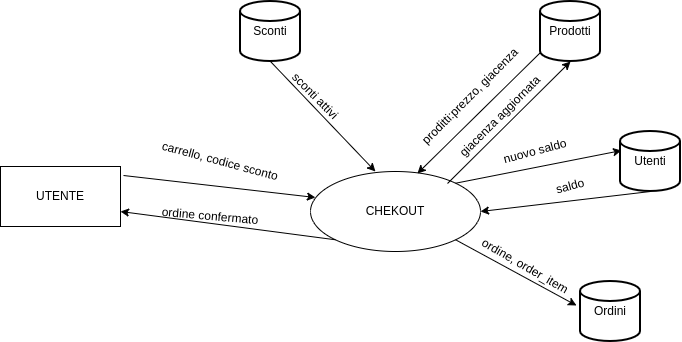

The diagram above was exported from draw.io. Its source (the exported page's mxGraphModel, read from the mxfile embedded in the PNG):
<mxGraphModel dx="663" dy="759" grid="1" gridSize="10" guides="1" tooltips="1" connect="1" arrows="1" fold="1" page="1" pageScale="1" pageWidth="827" pageHeight="1169" math="0" shadow="0">
  <root>
    <mxCell id="0" />
    <mxCell id="1" parent="0" />
    <mxCell id="uetFrXzK54lq8DGCvEHk-1" parent="1" style="rounded=0;whiteSpace=wrap;html=1;" value="UTENTE" vertex="1">
      <mxGeometry height="60" width="120" x="10" y="345" as="geometry" />
    </mxCell>
    <mxCell id="uetFrXzK54lq8DGCvEHk-3" parent="1" style="ellipse;whiteSpace=wrap;html=1;shapeInside=1;" value="&lt;div&gt;&lt;br&gt;&lt;/div&gt;&lt;div&gt;&lt;br&gt;&lt;/div&gt;&lt;div&gt;CHEKOUT&lt;/div&gt;" vertex="1">
      <mxGeometry height="80" width="170" x="320" y="350" as="geometry" />
    </mxCell>
    <mxCell id="uetFrXzK54lq8DGCvEHk-4" edge="1" parent="1" source="uetFrXzK54lq8DGCvEHk-1" style="endArrow=classic;html=1;rounded=0;entryX=0.029;entryY=0.325;entryDx=0;entryDy=0;exitX=1.025;exitY=0.15;exitDx=0;exitDy=0;exitPerimeter=0;entryPerimeter=0;" target="uetFrXzK54lq8DGCvEHk-3" value="">
      <mxGeometry height="50" relative="1" width="50" as="geometry">
        <mxPoint x="130" y="390" as="sourcePoint" />
        <mxPoint x="180" y="340" as="targetPoint" />
      </mxGeometry>
    </mxCell>
    <mxCell id="uetFrXzK54lq8DGCvEHk-5" parent="1" style="text;html=1;whiteSpace=wrap;strokeColor=none;fillColor=none;align=center;verticalAlign=middle;rounded=0;rotation=15;" value="carrello, codice sconto" vertex="1">
      <mxGeometry height="30" width="180" x="140" y="325" as="geometry" />
    </mxCell>
    <mxCell id="uetFrXzK54lq8DGCvEHk-6" parent="1" style="strokeWidth=2;html=1;shape=mxgraph.flowchart.database;whiteSpace=wrap;" value="Sconti" vertex="1">
      <mxGeometry height="60" width="60" x="250" y="180" as="geometry" />
    </mxCell>
    <mxCell id="uetFrXzK54lq8DGCvEHk-8" edge="1" parent="1" source="uetFrXzK54lq8DGCvEHk-6" style="endArrow=classic;html=1;rounded=0;exitX=0.5;exitY=1;exitDx=0;exitDy=0;exitPerimeter=0;entryX=0.382;entryY=0;entryDx=0;entryDy=0;entryPerimeter=0;" target="uetFrXzK54lq8DGCvEHk-3" value="">
      <mxGeometry height="50" relative="1" width="50" as="geometry">
        <mxPoint x="310" y="250" as="sourcePoint" />
        <mxPoint x="340" y="320" as="targetPoint" />
      </mxGeometry>
    </mxCell>
    <mxCell id="uetFrXzK54lq8DGCvEHk-10" parent="1" style="text;html=1;whiteSpace=wrap;strokeColor=none;fillColor=none;align=center;verticalAlign=middle;rounded=0;rotation=45;" value="sconti attivi" vertex="1">
      <mxGeometry height="30" width="90" x="280" y="260" as="geometry" />
    </mxCell>
    <mxCell id="uetFrXzK54lq8DGCvEHk-11" parent="1" style="strokeWidth=2;html=1;shape=mxgraph.flowchart.database;whiteSpace=wrap;" value="Prodotti" vertex="1">
      <mxGeometry height="60" width="60" x="550" y="180" as="geometry" />
    </mxCell>
    <mxCell id="uetFrXzK54lq8DGCvEHk-12" edge="1" parent="1" source="uetFrXzK54lq8DGCvEHk-11" style="endArrow=classic;html=1;rounded=0;exitX=0;exitY=0.85;exitDx=0;exitDy=0;exitPerimeter=0;entryX=0.629;entryY=0.025;entryDx=0;entryDy=0;entryPerimeter=0;" target="uetFrXzK54lq8DGCvEHk-3" value="">
      <mxGeometry height="50" relative="1" width="50" as="geometry">
        <mxPoint x="480" y="320" as="sourcePoint" />
        <mxPoint x="585" y="430" as="targetPoint" />
      </mxGeometry>
    </mxCell>
    <mxCell id="uetFrXzK54lq8DGCvEHk-14" parent="1" style="strokeWidth=2;html=1;shape=mxgraph.flowchart.database;whiteSpace=wrap;" value="Utenti" vertex="1">
      <mxGeometry height="60" width="60" x="630" y="310" as="geometry" />
    </mxCell>
    <mxCell id="uetFrXzK54lq8DGCvEHk-15" parent="1" style="strokeWidth=2;html=1;shape=mxgraph.flowchart.database;whiteSpace=wrap;" value="Ordini" vertex="1">
      <mxGeometry height="60" width="60" x="590" y="460" as="geometry" />
    </mxCell>
    <mxCell id="uetFrXzK54lq8DGCvEHk-16" edge="1" parent="1" source="uetFrXzK54lq8DGCvEHk-3" style="endArrow=classic;html=1;rounded=0;exitX=1;exitY=0;exitDx=0;exitDy=0;entryX=0.017;entryY=0.317;entryDx=0;entryDy=0;entryPerimeter=0;" target="uetFrXzK54lq8DGCvEHk-14" value="">
      <mxGeometry height="50" relative="1" width="50" as="geometry">
        <mxPoint x="563" y="490" as="sourcePoint" />
        <mxPoint x="440" y="611" as="targetPoint" />
      </mxGeometry>
    </mxCell>
    <mxCell id="uetFrXzK54lq8DGCvEHk-17" edge="1" parent="1" source="uetFrXzK54lq8DGCvEHk-3" style="endArrow=classic;html=1;rounded=0;exitX=1;exitY=1;exitDx=0;exitDy=0;entryX=-0.067;entryY=0.4;entryDx=0;entryDy=0;entryPerimeter=0;" target="uetFrXzK54lq8DGCvEHk-15" value="">
      <mxGeometry height="50" relative="1" width="50" as="geometry">
        <mxPoint x="533" y="410" as="sourcePoint" />
        <mxPoint x="410" y="531" as="targetPoint" />
      </mxGeometry>
    </mxCell>
    <mxCell id="uetFrXzK54lq8DGCvEHk-18" edge="1" parent="1" source="uetFrXzK54lq8DGCvEHk-14" style="endArrow=classic;html=1;rounded=0;exitX=0.5;exitY=1;exitDx=0;exitDy=0;entryX=1;entryY=0.5;entryDx=0;entryDy=0;exitPerimeter=0;" target="uetFrXzK54lq8DGCvEHk-3" value="">
      <mxGeometry height="50" relative="1" width="50" as="geometry">
        <mxPoint x="570" y="440" as="sourcePoint" />
        <mxPoint x="660" y="410" as="targetPoint" />
      </mxGeometry>
    </mxCell>
    <mxCell id="uetFrXzK54lq8DGCvEHk-20" edge="1" parent="1" source="uetFrXzK54lq8DGCvEHk-3" style="endArrow=classic;html=1;rounded=0;exitX=0.806;exitY=0.15;exitDx=0;exitDy=0;entryX=0.5;entryY=1;entryDx=0;entryDy=0;entryPerimeter=0;exitPerimeter=0;" target="uetFrXzK54lq8DGCvEHk-11" value="">
      <mxGeometry height="50" relative="1" width="50" as="geometry">
        <mxPoint x="600" y="313" as="sourcePoint" />
        <mxPoint x="766" y="280" as="targetPoint" />
      </mxGeometry>
    </mxCell>
    <mxCell id="uetFrXzK54lq8DGCvEHk-21" edge="1" parent="1" source="uetFrXzK54lq8DGCvEHk-3" style="endArrow=classic;html=1;rounded=0;exitX=0;exitY=1;exitDx=0;exitDy=0;entryX=1;entryY=0.75;entryDx=0;entryDy=0;" target="uetFrXzK54lq8DGCvEHk-1" value="">
      <mxGeometry height="50" relative="1" width="50" as="geometry">
        <mxPoint x="230" y="483" as="sourcePoint" />
        <mxPoint x="396" y="450" as="targetPoint" />
      </mxGeometry>
    </mxCell>
    <mxCell id="uetFrXzK54lq8DGCvEHk-23" parent="1" style="text;html=1;whiteSpace=wrap;strokeColor=none;fillColor=none;align=center;verticalAlign=middle;rounded=0;rotation=-45;" value="proditti:prezzo, giacenza" vertex="1">
      <mxGeometry height="30" width="140" x="410" y="260" as="geometry" />
    </mxCell>
    <mxCell id="uetFrXzK54lq8DGCvEHk-26" parent="1" style="text;html=1;whiteSpace=wrap;strokeColor=none;fillColor=none;align=center;verticalAlign=middle;rounded=0;rotation=-45;" value="giacenza aggiornata" vertex="1">
      <mxGeometry height="30" width="160" x="430" y="280" as="geometry" />
    </mxCell>
    <mxCell id="uetFrXzK54lq8DGCvEHk-28" parent="1" style="text;html=1;whiteSpace=wrap;strokeColor=none;fillColor=none;align=center;verticalAlign=middle;rounded=0;rotation=-15;" value="saldo" vertex="1">
      <mxGeometry height="30" width="60" x="550" y="350" as="geometry" />
    </mxCell>
    <mxCell id="uetFrXzK54lq8DGCvEHk-29" parent="1" style="text;html=1;whiteSpace=wrap;strokeColor=none;fillColor=none;align=center;verticalAlign=middle;rounded=0;rotation=-15;" value="nuovo saldo" vertex="1">
      <mxGeometry height="30" width="90" x="500" y="315" as="geometry" />
    </mxCell>
    <mxCell id="uetFrXzK54lq8DGCvEHk-30" parent="1" style="text;html=1;whiteSpace=wrap;strokeColor=none;fillColor=none;align=center;verticalAlign=middle;rounded=0;rotation=30;" value="ordine, order_item" vertex="1">
      <mxGeometry height="30" width="130" x="470" y="430" as="geometry" />
    </mxCell>
    <mxCell id="uetFrXzK54lq8DGCvEHk-32" parent="1" style="text;html=1;whiteSpace=wrap;strokeColor=none;fillColor=none;align=center;verticalAlign=middle;rounded=0;rotation=5;" value="ordine confermato" vertex="1">
      <mxGeometry height="30" width="140" x="150" y="380" as="geometry" />
    </mxCell>
  </root>
</mxGraphModel>